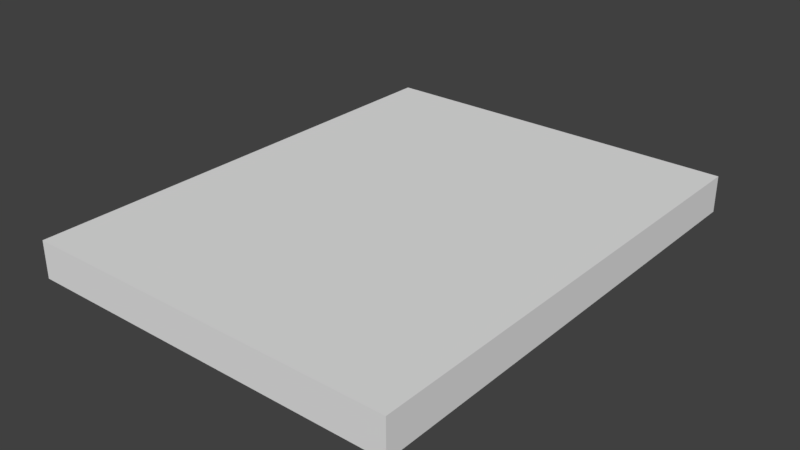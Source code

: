# Source: blend.blend  (saved by Blender 2.79.0; exported with 4.5.12 LTS)
import bpy
from mathutils import Matrix  # noqa: F401  (used for matrix-valued properties, if any)

bpy.ops.wm.read_factory_settings(use_empty=True)
scene = bpy.context.scene
scene.name = 'Scene'

# ---- collections
col_collection_1 = bpy.data.collections.new('Collection 1'); scene.collection.children.link(col_collection_1)

# ---- world
world_world = bpy.data.worlds.new('World'); scene.world = world_world
world_world.color = (0.05088, 0.05088, 0.05088)
world_world.use_sun_shadow = False
world_world.sun_shadow_jitter_overblur = 0.0
world_world.cycles.sampling_method = 'MANUAL'

# ---- meshes
me_008 = bpy.data.meshes.new('立方体.008')
me_008.from_pydata([(-0.7842, -1.0, -0.07673), (-0.7842, -1.0, 0.07673), (-0.7842, 1.0, -0.07673), (-0.7842, 1.0, 0.07673), (0.7842, -1.0, -0.07673), (0.7842, -1.0, 0.07673), (0.7842, 1.0, -0.07673), (0.7842, 1.0, 0.07673)], [], [(0, 1, 3, 2), (2, 3, 7, 6), (6, 7, 5, 4), (4, 5, 1, 0), (2, 6, 4, 0), (7, 3, 1, 5)])
me_008.use_remesh_preserve_volume = False
me_008.use_remesh_preserve_attributes = False
me_008.use_mirror_vertex_groups = False
me_008.update()

# ---- objects
ob_x = bpy.data.objects.new('立方体', me_008)

# ---- transforms, parenting, visibility, modifiers, constraints
ob_x.location = (0.0, 0.0, 0.0)
ob_x.lineart.crease_threshold = 0.0

# ---- collection membership
col_collection_1.objects.link(ob_x)

# ---- scene / render settings (as saved in the file)
scene.frame_start = 1; scene.frame_end = 250; scene.frame_set(1)
scene.render.engine = 'CYCLES'
scene.render.resolution_percentage = 50
scene.render.dither_intensity = 0.0
scene.cycles.use_denoising = False
scene.cycles.samples = 128
scene.cycles.sampling_pattern = 'TABULATED_SOBOL'
scene.cycles.use_adaptive_sampling = False
scene.cycles.use_light_tree = False
scene.cycles.blur_glossy = 0.0
scene.cycles.sample_clamp_indirect = 0.0
scene.view_settings.view_transform = 'Standard'
bpy.context.view_layer.update()

# ---- added for rendering (the .blend has no active camera and no usable light): camera, sun
cam_auto = bpy.data.cameras.new('AutoCamera')
cam_auto.lens = 50.0
cam_auto.sensor_width = 36.0
cam_auto.clip_end = 1000.0
ob_auto_camera = bpy.data.objects.new('AutoCamera', cam_auto)
scene.collection.objects.link(ob_auto_camera)
ob_auto_camera.location = (2.35588, -2.82706, 1.88471)
ob_auto_camera.rotation_euler = (1.09748, -7.21219e-08, 0.694738)
scene.camera = ob_auto_camera
light_auto_sun = bpy.data.lights.new('AutoSun', 'SUN')
light_auto_sun.energy = 3.0
light_auto_sun.angle = 0.0523599
ob_auto_sun = bpy.data.objects.new('AutoSun', light_auto_sun)
scene.collection.objects.link(ob_auto_sun)
ob_auto_sun.rotation_euler = (0.872665, 0.174533, 0.523599)
bpy.context.view_layer.update()
